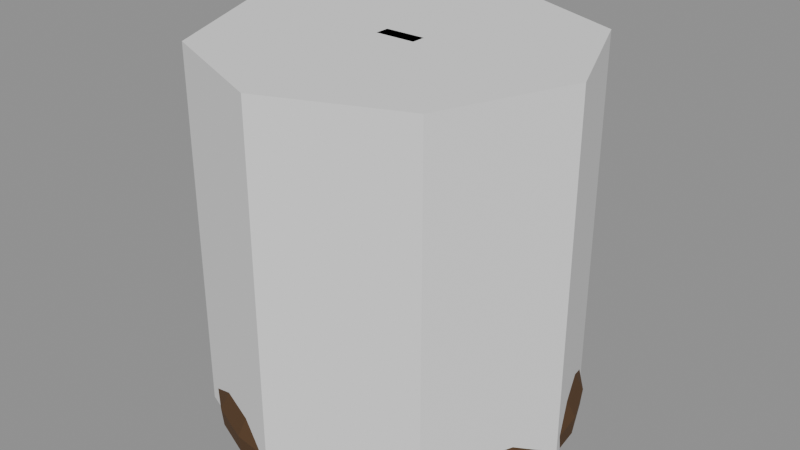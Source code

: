 # Source: Prop_Lab_EchoBell_S03.blend  (saved by Blender 4.3.34; exported with 4.5.12 LTS)
import bpy
from mathutils import Matrix  # noqa: F401  (used for matrix-valued properties, if any)

bpy.ops.wm.read_factory_settings(use_empty=True)
scene = bpy.context.scene
scene.name = 'Scene'

# ---- materials (node trees are filled in below, after node groups)
mat_prop_lab_echobell_s03_m0 = bpy.data.materials.new('Prop_Lab_EchoBell_S03_M0')
mat_prop_lab_echobell_s03_m0.diffuse_color = (0.1113, 0.05819, 0.02537, 1.0)
mat_prop_lab_echobell_s03_m1 = bpy.data.materials.new('Prop_Lab_EchoBell_S03_M1')
mat_prop_lab_echobell_s03_m1.diffuse_color = (0.03847, 0.03847, 0.04455, 1.0)
mat_prop_lab_echobell_s03_m2 = bpy.data.materials.new('Prop_Lab_EchoBell_S03_M2')
mat_prop_lab_echobell_s03_m2.diffuse_color = (0.07593, 0.1975, 0.145, 1.0)

# ---- material node trees
mat_prop_lab_echobell_s03_m0.use_nodes = True; mat_prop_lab_echobell_s03_m0.node_tree.nodes.clear()
_N = mat_prop_lab_echobell_s03_m0.node_tree.nodes; _L = mat_prop_lab_echobell_s03_m0.node_tree.links
n0 = _N.new('ShaderNodeBsdfPrincipled'); n0.name = 'Principled BSDF'; n0.location = (10, 300)
n0.inputs[0].default_value = (0.1113, 0.05819, 0.02537, 1.0)
n0.inputs[1].default_value = 0.35
n0.inputs[2].default_value = 0.85
n1 = _N.new('ShaderNodeOutputMaterial'); n1.name = 'Material Output'; n1.location = (300, 300)
_L.new(n0.outputs[0], n1.inputs[0])
n1.is_active_output = True
mat_prop_lab_echobell_s03_m1.use_nodes = True; mat_prop_lab_echobell_s03_m1.node_tree.nodes.clear()
_N = mat_prop_lab_echobell_s03_m1.node_tree.nodes; _L = mat_prop_lab_echobell_s03_m1.node_tree.links
n0 = _N.new('ShaderNodeBsdfPrincipled'); n0.name = 'Principled BSDF'; n0.location = (10, 300)
n0.inputs[0].default_value = (0.03847, 0.03847, 0.04455, 1.0)
n0.inputs[1].default_value = 0.3
n0.inputs[2].default_value = 0.8
n1 = _N.new('ShaderNodeOutputMaterial'); n1.name = 'Material Output'; n1.location = (300, 300)
_L.new(n0.outputs[0], n1.inputs[0])
n1.is_active_output = True
mat_prop_lab_echobell_s03_m2.use_nodes = True; mat_prop_lab_echobell_s03_m2.node_tree.nodes.clear()
_N = mat_prop_lab_echobell_s03_m2.node_tree.nodes; _L = mat_prop_lab_echobell_s03_m2.node_tree.links
n0 = _N.new('ShaderNodeBsdfPrincipled'); n0.name = 'Principled BSDF'; n0.location = (10, 300)
n0.inputs[0].default_value = (0.07593, 0.1975, 0.145, 1.0)
n0.inputs[1].default_value = 0.1
n0.inputs[2].default_value = 0.9
n1 = _N.new('ShaderNodeOutputMaterial'); n1.name = 'Material Output'; n1.location = (300, 300)
_L.new(n0.outputs[0], n1.inputs[0])
n1.is_active_output = True

# ---- meshes
me_prop_lab_echobell_s03 = bpy.data.meshes.new('Prop_Lab_EchoBell_S03')
me_prop_lab_echobell_s03.from_pydata([(0.04227, 0.0, 0.6763), (0.04083, 0.01094, 0.6763), (0.03661, 0.02114, 0.6763), (0.02989, 0.02989, 0.6763), (0.02114, 0.03661, 0.6763), (0.01094, 0.04083, 0.6763), (2.588e-18, 0.04227, 0.6763), (-0.01094, 0.04083, 0.6763), (-0.02114, 0.03661, 0.6763), (-0.02989, 0.02989, 0.6763), (-0.03661, 0.02114, 0.6763), (-0.04083, 0.01094, 0.6763), (-0.04227, 5.177e-18, 0.6763), (-0.04083, -0.01094, 0.6763), (-0.03661, -0.02114, 0.6763), (-0.02989, -0.02989, 0.6763), (-0.02114, -0.03661, 0.6763), (-0.01094, -0.04083, 0.6763), (-7.765e-18, -0.04227, 0.6763), (0.01094, -0.04083, 0.6763), (0.02114, -0.03661, 0.6763), (0.02989, -0.02989, 0.6763), (0.03661, -0.02114, 0.6763), (0.04083, -0.01094, 0.6763), (0.2029, 0.0, 0.6171), (0.196, 0.05251, 0.6171), (0.1757, 0.1014, 0.6171), (0.1435, 0.1435, 0.6171), (0.1014, 0.1757, 0.6171), (0.05251, 0.196, 0.6171), (1.242e-17, 0.2029, 0.6171), (-0.05251, 0.196, 0.6171), (-0.1014, 0.1757, 0.6171), (-0.1435, 0.1435, 0.6171), (-0.1757, 0.1014, 0.6171), (-0.196, 0.05251, 0.6171), (-0.2029, 2.485e-17, 0.6171), (-0.196, -0.05251, 0.6171), (-0.1757, -0.1014, 0.6171), (-0.1435, -0.1435, 0.6171), (-0.1014, -0.1757, 0.6171), (-0.05251, -0.196, 0.6171), (-3.727e-17, -0.2029, 0.6171), (0.05251, -0.196, 0.6171), (0.1014, -0.1757, 0.6171), (0.1435, -0.1435, 0.6171), (0.1757, -0.1014, 0.6171), (0.196, -0.05251, 0.6171), (0.2282, 0.0, 0.4734), (0.2205, 0.05908, 0.4734), (0.1977, 0.1141, 0.4734), (0.1614, 0.1614, 0.4734), (0.1141, 0.1977, 0.4734), (0.05908, 0.2205, 0.4734), (1.398e-17, 0.2282, 0.4734), (-0.05908, 0.2205, 0.4734), (-0.1141, 0.1977, 0.4734), (-0.1614, 0.1614, 0.4734), (-0.1977, 0.1141, 0.4734), (-0.2205, 0.05908, 0.4734), (-0.2282, 2.795e-17, 0.4734), (-0.2205, -0.05908, 0.4734), (-0.1977, -0.1141, 0.4734), (-0.1614, -0.1614, 0.4734), (-0.1141, -0.1977, 0.4734), (-0.05908, -0.2205, 0.4734), (-4.193e-17, -0.2282, 0.4734), (0.05908, -0.2205, 0.4734), (0.1141, -0.1977, 0.4734), (0.1614, -0.1614, 0.4734), (0.1977, -0.1141, 0.4734), (0.2205, -0.05908, 0.4734), (0.2536, 0.0, 0.3043), (0.245, 0.06564, 0.3043), (0.2196, 0.1268, 0.3043), (0.1793, 0.1793, 0.3043), (0.1268, 0.2196, 0.3043), (0.06564, 0.245, 0.3043), (1.553e-17, 0.2536, 0.3043), (-0.06564, 0.245, 0.3043), (-0.1268, 0.2196, 0.3043), (-0.1793, 0.1793, 0.3043), (-0.2196, 0.1268, 0.3043), (-0.245, 0.06564, 0.3043), (-0.2536, 3.106e-17, 0.3043), (-0.245, -0.06564, 0.3043), (-0.2196, -0.1268, 0.3043), (-0.1793, -0.1793, 0.3043), (-0.1268, -0.2196, 0.3043), (-0.06564, -0.245, 0.3043), (-4.659e-17, -0.2536, 0.3043), (0.06564, -0.245, 0.3043), (0.1268, -0.2196, 0.3043), (0.1793, -0.1793, 0.3043), (0.2196, -0.1268, 0.3043), (0.245, -0.06564, 0.3043), (0.2959, 0.0, 0.1522), (0.2858, 0.07658, 0.1522), (0.2562, 0.1479, 0.1522), (0.2092, 0.2092, 0.1522), (0.1479, 0.2562, 0.1522), (0.07658, 0.2858, 0.1522), (1.812e-17, 0.2959, 0.1522), (-0.07658, 0.2858, 0.1522), (-0.1479, 0.2562, 0.1522), (-0.2092, 0.2092, 0.1522), (-0.2562, 0.1479, 0.1522), (-0.2858, 0.07658, 0.1522), (-0.2959, 3.623e-17, 0.1522), (-0.2858, -0.07658, 0.1522), (-0.2562, -0.1479, 0.1522), (-0.2092, -0.2092, 0.1522), (-0.1479, -0.2562, 0.1522), (-0.07658, -0.2858, 0.1522), (-5.435e-17, -0.2959, 0.1522), (0.07658, -0.2858, 0.1522), (0.1479, -0.2562, 0.1522), (0.2092, -0.2092, 0.1522), (0.2562, -0.1479, 0.1522), (0.2858, -0.07658, 0.1522), (0.3551, 0.0, 0.02536), (0.343, 0.09192, 0.02536), (0.3076, 0.1776, 0.02536), (0.2511, 0.2511, 0.02536), (0.1776, 0.3076, 0.02536), (0.09192, 0.343, 0.02536), (2.175e-17, 0.3551, 0.02536), (-0.09192, 0.343, 0.02536), (-0.1776, 0.3076, 0.02536), (-0.2511, 0.2511, 0.02536), (-0.3076, 0.1776, 0.02536), (-0.343, 0.09192, 0.02536), (-0.3551, 4.349e-17, 0.02536), (-0.343, -0.09192, 0.02536), (-0.3076, -0.1776, 0.02536), (-0.2511, -0.2511, 0.02536), (-0.1776, -0.3076, 0.02536), (-0.09192, -0.343, 0.02536), (-6.524e-17, -0.3551, 0.02536), (0.09192, -0.343, 0.02536), (0.1776, -0.3076, 0.02536), (0.2511, -0.2511, 0.02536), (0.3076, -0.1776, 0.02536), (0.343, -0.09192, 0.02536), (0.4016, 0.0, 0.0), (0.388, 0.104, 0.0), (0.3478, 0.2008, 0.0), (0.284, 0.284, 0.0), (0.2008, 0.3478, 0.0), (0.104, 0.388, 0.0), (2.459e-17, 0.4016, 0.0), (-0.104, 0.388, 0.0), (-0.2008, 0.3478, 0.0), (-0.284, 0.284, 0.0), (-0.3478, 0.2008, 0.0), (-0.388, 0.104, 0.0), (-0.4016, 4.919e-17, 0.0), (-0.388, -0.104, 0.0), (-0.3478, -0.2008, 0.0), (-0.284, -0.284, 0.0), (-0.2008, -0.3478, 0.0), (-0.104, -0.388, 0.0), (-7.378e-17, -0.4016, 0.0), (0.104, -0.388, 0.0), (0.2008, -0.3478, 0.0), (0.284, -0.284, 0.0), (0.3478, -0.2008, 0.0), (0.388, -0.104, 0.0), (0.4059, 0.0, 0.04227), (0.392, 0.105, 0.04227), (0.3515, 0.2029, 0.04227), (0.287, 0.287, 0.04227), (0.2029, 0.3515, 0.04227), (0.105, 0.392, 0.04227), (2.485e-17, 0.4059, 0.04227), (-0.105, 0.392, 0.04227), (-0.2029, 0.3515, 0.04227), (-0.287, 0.287, 0.04227), (-0.3515, 0.2029, 0.04227), (-0.392, 0.105, 0.04227), (-0.4059, 4.97e-17, 0.04227), (-0.392, -0.105, 0.04227), (-0.3515, -0.2029, 0.04227), (-0.287, -0.287, 0.04227), (-0.2029, -0.3515, 0.04227), (-0.105, -0.392, 0.04227), (-7.456e-17, -0.4059, 0.04227), (0.105, -0.392, 0.04227), (0.2029, -0.3515, 0.04227), (0.287, -0.287, 0.04227), (0.3515, -0.2029, 0.04227), (0.392, -0.105, 0.04227), (0.3466, 0.0, 0.1522), (0.3348, 0.08971, 0.1522), (0.3002, 0.1733, 0.1522), (0.2451, 0.2451, 0.1522), (0.1733, 0.3002, 0.1522), (0.08971, 0.3348, 0.1522), (2.122e-17, 0.3466, 0.1522), (-0.08971, 0.3348, 0.1522), (-0.1733, 0.3002, 0.1522), (-0.2451, 0.2451, 0.1522), (-0.3002, 0.1733, 0.1522), (-0.3348, 0.08971, 0.1522), (-0.3466, 4.245e-17, 0.1522), (-0.3348, -0.08971, 0.1522), (-0.3002, -0.1733, 0.1522), (-0.2451, -0.2451, 0.1522), (-0.1733, -0.3002, 0.1522), (-0.08971, -0.3348, 0.1522), (-6.367e-17, -0.3466, 0.1522), (0.08971, -0.3348, 0.1522), (0.1733, -0.3002, 0.1522), (0.2451, -0.2451, 0.1522), (0.3002, -0.1733, 0.1522), (0.3348, -0.08971, 0.1522), (0.3043, 0.0, 0.3212), (0.294, 0.07877, 0.3212), (0.2636, 0.1522, 0.3212), (0.2152, 0.2152, 0.3212), (0.1522, 0.2636, 0.3212), (0.07877, 0.294, 0.3212), (1.863e-17, 0.3043, 0.3212), (-0.07877, 0.294, 0.3212), (-0.1522, 0.2636, 0.3212), (-0.2152, 0.2152, 0.3212), (-0.2636, 0.1522, 0.3212), (-0.294, 0.07877, 0.3212), (-0.3043, 3.727e-17, 0.3212), (-0.294, -0.07877, 0.3212), (-0.2636, -0.1522, 0.3212), (-0.2152, -0.2152, 0.3212), (-0.1522, -0.2636, 0.3212), (-0.07877, -0.294, 0.3212), (-5.59e-17, -0.3043, 0.3212), (0.07877, -0.294, 0.3212), (0.1522, -0.2636, 0.3212), (0.2152, -0.2152, 0.3212), (0.2636, -0.1522, 0.3212), (0.294, -0.07877, 0.3212), (0.2832, 0.0, 0.4903), (0.2736, 0.0733, 0.4903), (0.2453, 0.1416, 0.4903), (0.2003, 0.2003, 0.4903), (0.1416, 0.2453, 0.4903), (0.0733, 0.2736, 0.4903), (1.734e-17, 0.2832, 0.4903), (-0.0733, 0.2736, 0.4903), (-0.1416, 0.2453, 0.4903), (-0.2003, 0.2003, 0.4903), (-0.2453, 0.1416, 0.4903), (-0.2736, 0.0733, 0.4903), (-0.2832, 3.468e-17, 0.4903), (-0.2736, -0.0733, 0.4903), (-0.2453, -0.1416, 0.4903), (-0.2003, -0.2003, 0.4903), (-0.1416, -0.2453, 0.4903), (-0.0733, -0.2736, 0.4903), (-5.202e-17, -0.2832, 0.4903), (0.0733, -0.2736, 0.4903), (0.1416, -0.2453, 0.4903), (0.2003, -0.2003, 0.4903), (0.2453, -0.1416, 0.4903), (0.2736, -0.0733, 0.4903), (0.2536, 0.0, 0.6256), (0.245, 0.06564, 0.6256), (0.2196, 0.1268, 0.6256), (0.1793, 0.1793, 0.6256), (0.1268, 0.2196, 0.6256), (0.06564, 0.245, 0.6256), (1.553e-17, 0.2536, 0.6256), (-0.06564, 0.245, 0.6256), (-0.1268, 0.2196, 0.6256), (-0.1793, 0.1793, 0.6256), (-0.2196, 0.1268, 0.6256), (-0.245, 0.06564, 0.6256), (-0.2536, 3.106e-17, 0.6256), (-0.245, -0.06564, 0.6256), (-0.2196, -0.1268, 0.6256), (-0.1793, -0.1793, 0.6256), (-0.1268, -0.2196, 0.6256), (-0.06564, -0.245, 0.6256), (-4.659e-17, -0.2536, 0.6256), (0.06564, -0.245, 0.6256), (0.1268, -0.2196, 0.6256), (0.1793, -0.1793, 0.6256), (0.2196, -0.1268, 0.6256), (0.245, -0.06564, 0.6256), (0.1691, 0.0, 0.7101), (0.1633, 0.04376, 0.7101), (0.1464, 0.08454, 0.7101), (0.1196, 0.1196, 0.7101), (0.08454, 0.1464, 0.7101), (0.04376, 0.1633, 0.7101), (1.035e-17, 0.1691, 0.7101), (-0.04376, 0.1633, 0.7101), (-0.08454, 0.1464, 0.7101), (-0.1196, 0.1196, 0.7101), (-0.1464, 0.08454, 0.7101), (-0.1633, 0.04376, 0.7101), (-0.1691, 2.071e-17, 0.7101), (-0.1633, -0.04376, 0.7101), (-0.1464, -0.08454, 0.7101), (-0.1196, -0.1196, 0.7101), (-0.08454, -0.1464, 0.7101), (-0.04376, -0.1633, 0.7101), (-3.106e-17, -0.1691, 0.7101), (0.04376, -0.1633, 0.7101), (0.08454, -0.1464, 0.7101), (0.1196, -0.1196, 0.7101), (0.1464, -0.08454, 0.7101), (0.1633, -0.04376, 0.7101), (0.05072, 0.0, 0.7355), (0.04899, 0.01313, 0.7355), (0.04392, 0.02536, 0.7355), (0.03586, 0.03586, 0.7355), (0.02536, 0.04392, 0.7355), (0.01313, 0.04899, 0.7355), (3.106e-18, 0.05072, 0.7355), (-0.01313, 0.04899, 0.7355), (-0.02536, 0.04392, 0.7355), (-0.03586, 0.03586, 0.7355), (-0.04392, 0.02536, 0.7355), (-0.04899, 0.01313, 0.7355), (-0.05072, 6.211e-18, 0.7355), (-0.04899, -0.01313, 0.7355), (-0.04392, -0.02536, 0.7355), (-0.03586, -0.03586, 0.7355), (-0.02536, -0.04392, 0.7355), (-0.01313, -0.04899, 0.7355), (-9.317e-18, -0.05072, 0.7355), (0.01313, -0.04899, 0.7355), (0.02536, -0.04392, 0.7355), (0.03586, -0.03586, 0.7355), (0.04392, -0.02536, 0.7355), (0.04899, -0.01313, 0.7355), (-0.04565, -0.01606, 0.7355), (-0.04565, -0.02114, 0.7405), (-0.05072, -0.01606, 0.7405), (-0.04565, -0.02114, 0.8149), (-0.04565, -0.01606, 0.82), (-0.05072, -0.01606, 0.8149), (-0.04565, 0.01606, 0.7355), (-0.05072, 0.01606, 0.7405), (-0.04565, 0.02114, 0.7405), (-0.04565, 0.01606, 0.82), (-0.04565, 0.02114, 0.8149), (-0.05072, 0.01606, 0.8149), (0.04565, -0.01606, 0.7355), (0.05072, -0.01606, 0.7405), (0.04565, -0.02114, 0.7405), (0.04565, -0.01606, 0.82), (0.04565, -0.02114, 0.8149), (0.05072, -0.01606, 0.8149), (0.04565, 0.01606, 0.7355), (0.04565, 0.02114, 0.7405), (0.05072, 0.01606, 0.7405), (0.04565, 0.01606, 0.82), (0.05072, 0.01606, 0.8149), (0.04565, 0.02114, 0.8149), (0.02536, 0.0, 0.2325), (0.02196, 0.01268, 0.2325), (0.01268, 0.02196, 0.2325), (1.553e-18, 0.02536, 0.2325), (-0.01268, 0.02196, 0.2325), (-0.02196, 0.01268, 0.2325), (-0.02536, 3.106e-18, 0.2325), (-0.02196, -0.01268, 0.2325), (-0.01268, -0.02196, 0.2325), (-4.659e-18, -0.02536, 0.2325), (0.01268, -0.02196, 0.2325), (0.02196, -0.01268, 0.2325), (0.02536, 0.0, 0.6129), (0.02196, 0.01268, 0.6129), (0.01268, 0.02196, 0.6129), (1.553e-18, 0.02536, 0.6129), (-0.01268, 0.02196, 0.6129), (-0.02196, 0.01268, 0.6129), (-0.02536, 3.106e-18, 0.6129), (-0.02196, -0.01268, 0.6129), (-0.01268, -0.02196, 0.6129), (-4.659e-18, -0.02536, 0.6129), (0.01268, -0.02196, 0.6129), (0.02196, -0.01268, 0.6129), (0.01691, 0.0, 0.1606), (0.01464, 0.008455, 0.1606), (0.008455, 0.01464, 0.1606), (1.035e-18, 0.01691, 0.1606), (-0.008455, 0.01464, 0.1606), (-0.01464, 0.008455, 0.1606), (-0.01691, 2.071e-18, 0.1606), (-0.01464, -0.008455, 0.1606), (-0.008455, -0.01464, 0.1606), (-3.106e-18, -0.01691, 0.1606), (0.008455, -0.01464, 0.1606), (0.01464, -0.008455, 0.1606), (0.05918, 0.0, 0.2029), (0.05125, 0.02959, 0.2029), (0.02959, 0.05125, 0.2029), (3.624e-18, 0.05918, 0.2029), (-0.02959, 0.05125, 0.2029), (-0.05125, 0.02959, 0.2029), (-0.05918, 7.247e-18, 0.2029), (-0.05125, -0.02959, 0.2029), (-0.02959, -0.05125, 0.2029), (-1.087e-17, -0.05918, 0.2029), (0.02959, -0.05125, 0.2029), (0.05125, -0.02959, 0.2029), (0.01691, 0.0, 0.2452), (0.01464, 0.008455, 0.2452), (0.008455, 0.01464, 0.2452), (1.035e-18, 0.01691, 0.2452), (-0.008455, 0.01464, 0.2452), (-0.01464, 0.008455, 0.2452), (-0.01691, 2.071e-18, 0.2452), (-0.01464, -0.008455, 0.2452), (-0.008455, -0.01464, 0.2452), (-3.106e-18, -0.01691, 0.2452), (0.008455, -0.01464, 0.2452), (0.01464, -0.008455, 0.2452)], [], [(0, 1, 25, 24), (1, 2, 26, 25), (2, 3, 27, 26), (3, 4, 28, 27), (4, 5, 29, 28), (5, 6, 30, 29), (6, 7, 31, 30), (7, 8, 32, 31), (8, 9, 33, 32), (9, 10, 34, 33), (10, 11, 35, 34), (11, 12, 36, 35), (12, 13, 37, 36), (13, 14, 38, 37), (14, 15, 39, 38), (15, 16, 40, 39), (16, 17, 41, 40), (17, 18, 42, 41), (18, 19, 43, 42), (19, 20, 44, 43), (20, 21, 45, 44), (21, 22, 46, 45), (22, 23, 47, 46), (23, 0, 24, 47), (24, 25, 49, 48), (25, 26, 50, 49), (26, 27, 51, 50), (27, 28, 52, 51), (28, 29, 53, 52), (29, 30, 54, 53), (30, 31, 55, 54), (31, 32, 56, 55), (32, 33, 57, 56), (33, 34, 58, 57), (34, 35, 59, 58), (35, 36, 60, 59), (36, 37, 61, 60), (37, 38, 62, 61), (38, 39, 63, 62), (39, 40, 64, 63), (40, 41, 65, 64), (41, 42, 66, 65), (42, 43, 67, 66), (43, 44, 68, 67), (44, 45, 69, 68), (45, 46, 70, 69), (46, 47, 71, 70), (47, 24, 48, 71), (48, 49, 73, 72), (49, 50, 74, 73), (50, 51, 75, 74), (51, 52, 76, 75), (52, 53, 77, 76), (53, 54, 78, 77), (54, 55, 79, 78), (55, 56, 80, 79), (56, 57, 81, 80), (57, 58, 82, 81), (58, 59, 83, 82), (59, 60, 84, 83), (60, 61, 85, 84), (61, 62, 86, 85), (62, 63, 87, 86), (63, 64, 88, 87), (64, 65, 89, 88), (65, 66, 90, 89), (66, 67, 91, 90), (67, 68, 92, 91), (68, 69, 93, 92), (69, 70, 94, 93), (70, 71, 95, 94), (71, 48, 72, 95), (72, 73, 97, 96), (73, 74, 98, 97), (74, 75, 99, 98), (75, 76, 100, 99), (76, 77, 101, 100), (77, 78, 102, 101), (78, 79, 103, 102), (79, 80, 104, 103), (80, 81, 105, 104), (81, 82, 106, 105), (82, 83, 107, 106), (83, 84, 108, 107), (84, 85, 109, 108), (85, 86, 110, 109), (86, 87, 111, 110), (87, 88, 112, 111), (88, 89, 113, 112), (89, 90, 114, 113), (90, 91, 115, 114), (91, 92, 116, 115), (92, 93, 117, 116), (93, 94, 118, 117), (94, 95, 119, 118), (95, 72, 96, 119), (96, 97, 121, 120), (97, 98, 122, 121), (98, 99, 123, 122), (99, 100, 124, 123), (100, 101, 125, 124), (101, 102, 126, 125), (102, 103, 127, 126), (103, 104, 128, 127), (104, 105, 129, 128), (105, 106, 130, 129), (106, 107, 131, 130), (107, 108, 132, 131), (108, 109, 133, 132), (109, 110, 134, 133), (110, 111, 135, 134), (111, 112, 136, 135), (112, 113, 137, 136), (113, 114, 138, 137), (114, 115, 139, 138), (115, 116, 140, 139), (116, 117, 141, 140), (117, 118, 142, 141), (118, 119, 143, 142), (119, 96, 120, 143), (120, 121, 145, 144), (121, 122, 146, 145), (122, 123, 147, 146), (123, 124, 148, 147), (124, 125, 149, 148), (125, 126, 150, 149), (126, 127, 151, 150), (127, 128, 152, 151), (128, 129, 153, 152), (129, 130, 154, 153), (130, 131, 155, 154), (131, 132, 156, 155), (132, 133, 157, 156), (133, 134, 158, 157), (134, 135, 159, 158), (135, 136, 160, 159), (136, 137, 161, 160), (137, 138, 162, 161), (138, 139, 163, 162), (139, 140, 164, 163), (140, 141, 165, 164), (141, 142, 166, 165), (142, 143, 167, 166), (143, 120, 144, 167), (144, 145, 169, 168), (145, 146, 170, 169), (146, 147, 171, 170), (147, 148, 172, 171), (148, 149, 173, 172), (149, 150, 174, 173), (150, 151, 175, 174), (151, 152, 176, 175), (152, 153, 177, 176), (153, 154, 178, 177), (154, 155, 179, 178), (155, 156, 180, 179), (156, 157, 181, 180), (157, 158, 182, 181), (158, 159, 183, 182), (159, 160, 184, 183), (160, 161, 185, 184), (161, 162, 186, 185), (162, 163, 187, 186), (163, 164, 188, 187), (164, 165, 189, 188), (165, 166, 190, 189), (166, 167, 191, 190), (167, 144, 168, 191), (168, 169, 193, 192), (169, 170, 194, 193), (170, 171, 195, 194), (171, 172, 196, 195), (172, 173, 197, 196), (173, 174, 198, 197), (174, 175, 199, 198), (175, 176, 200, 199), (176, 177, 201, 200), (177, 178, 202, 201), (178, 179, 203, 202), (179, 180, 204, 203), (180, 181, 205, 204), (181, 182, 206, 205), (182, 183, 207, 206), (183, 184, 208, 207), (184, 185, 209, 208), (185, 186, 210, 209), (186, 187, 211, 210), (187, 188, 212, 211), (188, 189, 213, 212), (189, 190, 214, 213), (190, 191, 215, 214), (191, 168, 192, 215), (192, 193, 217, 216), (193, 194, 218, 217), (194, 195, 219, 218), (195, 196, 220, 219), (196, 197, 221, 220), (197, 198, 222, 221), (198, 199, 223, 222), (199, 200, 224, 223), (200, 201, 225, 224), (201, 202, 226, 225), (202, 203, 227, 226), (203, 204, 228, 227), (204, 205, 229, 228), (205, 206, 230, 229), (206, 207, 231, 230), (207, 208, 232, 231), (208, 209, 233, 232), (209, 210, 234, 233), (210, 211, 235, 234), (211, 212, 236, 235), (212, 213, 237, 236), (213, 214, 238, 237), (214, 215, 239, 238), (215, 192, 216, 239), (216, 217, 241, 240), (217, 218, 242, 241), (218, 219, 243, 242), (219, 220, 244, 243), (220, 221, 245, 244), (221, 222, 246, 245), (222, 223, 247, 246), (223, 224, 248, 247), (224, 225, 249, 248), (225, 226, 250, 249), (226, 227, 251, 250), (227, 228, 252, 251), (228, 229, 253, 252), (229, 230, 254, 253), (230, 231, 255, 254), (231, 232, 256, 255), (232, 233, 257, 256), (233, 234, 258, 257), (234, 235, 259, 258), (235, 236, 260, 259), (236, 237, 261, 260), (237, 238, 262, 261), (238, 239, 263, 262), (239, 216, 240, 263), (240, 241, 265, 264), (241, 242, 266, 265), (242, 243, 267, 266), (243, 244, 268, 267), (244, 245, 269, 268), (245, 246, 270, 269), (246, 247, 271, 270), (247, 248, 272, 271), (248, 249, 273, 272), (249, 250, 274, 273), (250, 251, 275, 274), (251, 252, 276, 275), (252, 253, 277, 276), (253, 254, 278, 277), (254, 255, 279, 278), (255, 256, 280, 279), (256, 257, 281, 280), (257, 258, 282, 281), (258, 259, 283, 282), (259, 260, 284, 283), (260, 261, 285, 284), (261, 262, 286, 285), (262, 263, 287, 286), (263, 240, 264, 287), (264, 265, 289, 288), (265, 266, 290, 289), (266, 267, 291, 290), (267, 268, 292, 291), (268, 269, 293, 292), (269, 270, 294, 293), (270, 271, 295, 294), (271, 272, 296, 295), (272, 273, 297, 296), (273, 274, 298, 297), (274, 275, 299, 298), (275, 276, 300, 299), (276, 277, 301, 300), (277, 278, 302, 301), (278, 279, 303, 302), (279, 280, 304, 303), (280, 281, 305, 304), (281, 282, 306, 305), (282, 283, 307, 306), (283, 284, 308, 307), (284, 285, 309, 308), (285, 286, 310, 309), (286, 287, 311, 310), (287, 264, 288, 311), (288, 289, 313, 312), (289, 290, 314, 313), (290, 291, 315, 314), (291, 292, 316, 315), (292, 293, 317, 316), (293, 294, 318, 317), (294, 295, 319, 318), (295, 296, 320, 319), (296, 297, 321, 320), (297, 298, 322, 321), (298, 299, 323, 322), (299, 300, 324, 323), (300, 301, 325, 324), (301, 302, 326, 325), (302, 303, 327, 326), (303, 304, 328, 327), (304, 305, 329, 328), (305, 306, 330, 329), (306, 307, 331, 330), (307, 308, 332, 331), (308, 309, 333, 332), (309, 310, 334, 333), (310, 311, 335, 334), (311, 288, 312, 335), (23, 22, 21, 20, 19, 18, 17, 16, 15, 14, 13, 12, 11, 10, 9, 8, 7, 6, 5, 4, 3, 2, 1, 0), (312, 313, 314, 315, 316, 317, 318, 319, 320, 321, 322, 323, 324, 325, 326, 327, 328, 329, 330, 331, 332, 333, 334, 335), (350, 352, 339, 337), (356, 358, 353, 349), (357, 345, 340, 351), (338, 341, 347, 343), (344, 346, 359, 355), (336, 337, 338), (339, 340, 341), (342, 343, 344), (345, 346, 347), (348, 349, 350), (351, 352, 353), (354, 355, 356), (357, 358, 359), (342, 336, 338, 343), (337, 339, 341, 338), (340, 345, 347, 341), (346, 344, 343, 347), (354, 342, 344, 355), (345, 357, 359, 346), (358, 356, 355, 359), (348, 354, 356, 349), (357, 351, 353, 358), (352, 350, 349, 353), (336, 348, 350, 337), (351, 340, 339, 352), (342, 354, 348, 336), (360, 361, 373, 372), (361, 362, 374, 373), (362, 363, 375, 374), (363, 364, 376, 375), (364, 365, 377, 376), (365, 366, 378, 377), (366, 367, 379, 378), (367, 368, 380, 379), (368, 369, 381, 380), (369, 370, 382, 381), (370, 371, 383, 382), (371, 360, 372, 383), (371, 370, 369, 368, 367, 366, 365, 364, 363, 362, 361, 360), (372, 373, 374, 375, 376, 377, 378, 379, 380, 381, 382, 383), (384, 385, 397, 396), (385, 386, 398, 397), (386, 387, 399, 398), (387, 388, 400, 399), (388, 389, 401, 400), (389, 390, 402, 401), (390, 391, 403, 402), (391, 392, 404, 403), (392, 393, 405, 404), (393, 394, 406, 405), (394, 395, 407, 406), (395, 384, 396, 407), (396, 397, 409, 408), (397, 398, 410, 409), (398, 399, 411, 410), (399, 400, 412, 411), (400, 401, 413, 412), (401, 402, 414, 413), (402, 403, 415, 414), (403, 404, 416, 415), (404, 405, 417, 416), (405, 406, 418, 417), (406, 407, 419, 418), (407, 396, 408, 419), (395, 394, 393, 392, 391, 390, 389, 388, 387, 386, 385, 384), (408, 409, 410, 411, 412, 413, 414, 415, 416, 417, 418, 419)])
me_prop_lab_echobell_s03.polygons.foreach_set('material_index', [0, 0, 0, 0, 0, 0, 0, 0, 0, 0, 0, 0, 0, 0, 0, 0, 0, 0, 0, 0, 0, 0, 0, 0, 0, 0, 0, 0, 0, 0, 0, 0, 0, 0, 0, 0, 0, 0, 0, 0, 0, 0, 0, 0, 0, 0, 0, 0, 0, 0, 0, 0, 0, 0, 0, 0, 0, 0, 0, 0, 0, 0, 0, 0, 0, 0, 0, 0, 0, 0, 0, 0, 0, 0, 0, 0, 0, 0, 0, 0, 0, 0, 0, 0, 0, 0, 0, 0, 0, 0, 0, 0, 0, 0, 0, 0, 0, 0, 0, 0, 0, 0, 0, 0, 0, 0, 0, 0, 0, 0, 0, 0, 0, 0, 0, 0, 0, 0, 0, 0, 0, 0, 0, 0, 0, 0, 0, 0, 0, 0, 0, 0, 0, 0, 0, 0, 0, 0, 0, 0, 0, 0, 0, 0, 0, 0, 0, 0, 0, 0, 0, 0, 0, 0, 0, 0, 0, 0, 0, 0, 0, 0, 0, 0, 0, 0, 0, 0, 0, 0, 0, 0, 0, 0, 0, 0, 0, 0, 0, 0, 0, 0, 0, 0, 0, 0, 0, 0, 0, 0, 0, 0, 0, 0, 0, 0, 0, 0, 0, 0, 0, 0, 0, 0, 0, 0, 0, 0, 0, 0, 0, 0, 0, 0, 0, 0, 0, 0, 0, 0, 0, 0, 0, 0, 0, 0, 0, 0, 0, 0, 0, 0, 0, 0, 0, 0, 0, 0, 0, 0, 0, 0, 0, 0, 0, 0, 0, 0, 0, 0, 0, 0, 0, 0, 0, 0, 0, 0, 0, 0, 0, 0, 0, 0, 0, 0, 0, 0, 0, 0, 0, 0, 0, 0, 0, 0, 0, 0, 0, 0, 0, 0, 0, 0, 0, 0, 0, 0, 0, 0, 0, 0, 0, 0, 0, 0, 0, 0, 0, 0, 0, 0, 0, 0, 0, 0, 0, 0, 0, 0, 0, 0, 0, 0, 2, 2, 2, 2, 2, 2, 2, 2, 2, 2, 2, 2, 2, 2, 2, 2, 2, 2, 2, 2, 2, 2, 2, 2, 2, 2, 1, 1, 1, 1, 1, 1, 1, 1, 1, 1, 1, 1, 1, 1, 1, 1, 1, 1, 1, 1, 1, 1, 1, 1, 1, 1, 1, 1, 1, 1, 1, 1, 1, 1, 1, 1, 1, 1, 1, 1])
me_prop_lab_echobell_s03.materials.append(mat_prop_lab_echobell_s03_m0)
me_prop_lab_echobell_s03.materials.append(mat_prop_lab_echobell_s03_m1)
me_prop_lab_echobell_s03.materials.append(mat_prop_lab_echobell_s03_m2)
me_prop_lab_echobell_s03.update()
me_ucx_prop_lab_echobell_s03_00 = bpy.data.meshes.new('UCX_Prop_Lab_EchoBell_S03_00')
me_ucx_prop_lab_echobell_s03_00.from_pydata([(0.4142, 0.0, 0.0), (0.2929, 0.2929, 0.0), (2.536e-17, 0.4142, 0.0), (-0.2929, 0.2929, 0.0), (-0.4142, 5.072e-17, 0.0), (-0.2929, -0.2929, 0.0), (-7.609e-17, -0.4142, 0.0), (0.2929, -0.2929, 0.0), (0.4142, 0.0, 0.82), (0.2929, 0.2929, 0.82), (2.536e-17, 0.4142, 0.82), (-0.2929, 0.2929, 0.82), (-0.4142, 5.072e-17, 0.82), (-0.2929, -0.2929, 0.82), (-7.609e-17, -0.4142, 0.82), (0.2929, -0.2929, 0.82)], [], [(0, 1, 9, 8), (1, 2, 10, 9), (2, 3, 11, 10), (3, 4, 12, 11), (4, 5, 13, 12), (5, 6, 14, 13), (6, 7, 15, 14), (7, 0, 8, 15), (7, 6, 5, 4, 3, 2, 1, 0), (8, 9, 10, 11, 12, 13, 14, 15)])
me_ucx_prop_lab_echobell_s03_00.update()

# ---- objects
ob_prop_lab_echobell_s03 = bpy.data.objects.new('Prop_Lab_EchoBell_S03', me_prop_lab_echobell_s03)
ob_socket_bell = bpy.data.objects.new('SOCKET_Bell', None)
ob_socket_strike = bpy.data.objects.new('SOCKET_Strike', None)
ob_socket_sound = bpy.data.objects.new('SOCKET_Sound', None)
ob_ucx_prop_lab_echobell_s03_00 = bpy.data.objects.new('UCX_Prop_Lab_EchoBell_S03_00', me_ucx_prop_lab_echobell_s03_00)

# ---- transforms, parenting, visibility, modifiers, constraints
ob_prop_lab_echobell_s03.location = (0.0, 0.0, 0.0)
ob_socket_bell.parent = ob_prop_lab_echobell_s03
ob_socket_bell.location = (0.0, 0.0, 0.82)
ob_socket_bell.rotation_mode = 'QUATERNION'
ob_socket_bell.rotation_quaternion = (0.0, 0.0, -0.7071, 0.7071)
ob_socket_bell.empty_display_type = 'ARROWS'
ob_socket_bell.empty_display_size = 0.03
ob_socket_strike.parent = ob_prop_lab_echobell_s03
ob_socket_strike.location = (0.0, -0.4015, 0.08454)
ob_socket_strike.rotation_mode = 'QUATERNION'
ob_socket_strike.rotation_quaternion = (0.0, 0.0, -0.7071, 0.7071)
ob_socket_strike.empty_display_type = 'ARROWS'
ob_socket_strike.empty_display_size = 0.03
ob_socket_sound.parent = ob_prop_lab_echobell_s03
ob_socket_sound.location = (0.0, 0.0, 0.3804)
ob_socket_sound.rotation_mode = 'QUATERNION'
ob_socket_sound.rotation_quaternion = (0.0, 0.0, -0.7071, 0.7071)
ob_socket_sound.empty_display_type = 'ARROWS'
ob_socket_sound.empty_display_size = 0.03
ob_ucx_prop_lab_echobell_s03_00.parent = ob_prop_lab_echobell_s03
ob_ucx_prop_lab_echobell_s03_00.location = (0.0, 0.0, 0.0)
ob_ucx_prop_lab_echobell_s03_00.display_type = 'WIRE'

# ---- collection membership
scene.collection.objects.link(ob_prop_lab_echobell_s03)
scene.collection.objects.link(ob_socket_bell)
scene.collection.objects.link(ob_socket_strike)
scene.collection.objects.link(ob_socket_sound)
scene.collection.objects.link(ob_ucx_prop_lab_echobell_s03_00)

# ---- scene / render settings (as saved in the file)
scene.frame_start = 1; scene.frame_end = 250; scene.frame_set(1)
scene.render.engine = 'BLENDER_EEVEE_NEXT'
bpy.context.view_layer.update()

# ---- added for rendering (the .blend has no active camera and no usable light): camera, sun + grey world if the file has none
cam_auto = bpy.data.cameras.new('AutoCamera')
cam_auto.lens = 50.0
cam_auto.sensor_width = 36.0
cam_auto.clip_end = 1000.0
ob_auto_camera = bpy.data.objects.new('AutoCamera', cam_auto)
scene.collection.objects.link(ob_auto_camera)
ob_auto_camera.location = (1.32307, -1.58768, 1.46846)
ob_auto_camera.rotation_euler = (1.09748, -7.21219e-08, 0.694738)
scene.camera = ob_auto_camera
light_auto_sun = bpy.data.lights.new('AutoSun', 'SUN')
light_auto_sun.energy = 3.0
light_auto_sun.angle = 0.0523599
ob_auto_sun = bpy.data.objects.new('AutoSun', light_auto_sun)
scene.collection.objects.link(ob_auto_sun)
ob_auto_sun.rotation_euler = (0.872665, 0.174533, 0.523599)
if scene.world is None:
    world_auto = bpy.data.worlds.new('AutoWorld')
    world_auto.color = (0.3, 0.3, 0.3)
    scene.world = world_auto
bpy.context.view_layer.update()
